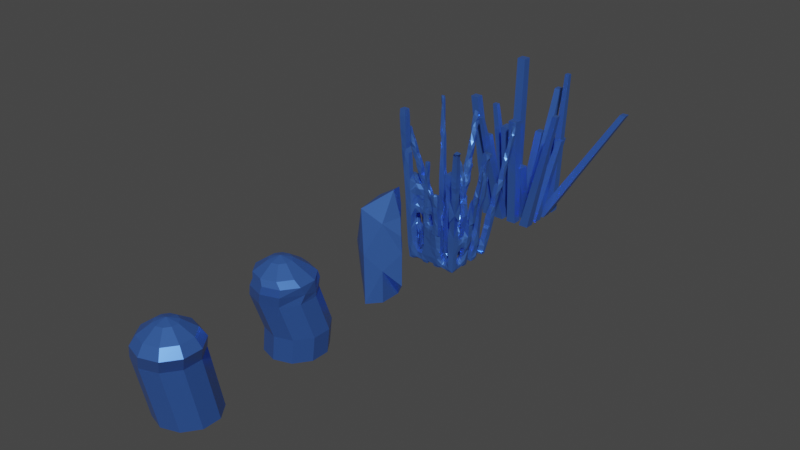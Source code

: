# Source: crystals.blend  (saved by Blender 3.0.42; exported with 4.5.12 LTS)
import bpy
from mathutils import Matrix  # noqa: F401  (used for matrix-valued properties, if any)

bpy.ops.wm.read_factory_settings(use_empty=True)
scene = bpy.context.scene
scene.name = 'Scene'

# ---- collections
col_collection = bpy.data.collections.new('Collection'); scene.collection.children.link(col_collection)

# ---- materials (node trees are filled in below, after node groups)
mat_material_002 = bpy.data.materials.new('Material.002')
mat_material_002.use_transparent_shadow = False

# ---- material node trees
mat_material_002.use_nodes = True; mat_material_002.node_tree.nodes.clear()
_N = mat_material_002.node_tree.nodes; _L = mat_material_002.node_tree.links
n0 = _N.new('ShaderNodeBsdfPrincipled'); n0.name = 'Principled BSDF'; n0.location = (10, 300)
n0.distribution = 'GGX'
n0.subsurface_method = 'RANDOM_WALK_SKIN'
n0.inputs[0].default_value = (0.08516, 0.231, 0.8, 1.0)
n0.inputs[1].default_value = 0.6883
n0.inputs[2].default_value = 0.2922
n0.inputs[3].default_value = 1.45
n0.inputs[27].default_value = (0.0, 0.0, 0.0, 1.0)
n0.inputs[28].default_value = 1.0
n1 = _N.new('ShaderNodeOutputMaterial'); n1.name = 'Material Output'; n1.location = (300, 300)
_L.new(n0.outputs[0], n1.inputs[0])
n1.is_active_output = True

# ---- world
world_world = bpy.data.worlds.new('World'); scene.world = world_world
world_world.use_nodes = True; world_world.node_tree.nodes.clear()
_N = world_world.node_tree.nodes; _L = world_world.node_tree.links
n0 = _N.new('ShaderNodeOutputWorld'); n0.name = 'World Output'; n0.location = (300, 300)
n1 = _N.new('ShaderNodeBackground'); n1.name = 'Background'; n1.location = (10, 300)
n1.inputs[0].default_value = (0.05088, 0.05088, 0.05088, 1.0)
_L.new(n1.outputs[0], n0.inputs[0])
n0.is_active_output = True
world_world.color = (0.05088, 0.05088, 0.05088)
world_world.use_sun_shadow = False
world_world.sun_shadow_jitter_overblur = 0.0

# ---- meshes
me_circle = bpy.data.meshes.new('Circle')
me_circle.from_pydata([(-0.001657, 0.4421, 0.0), (-0.3572, 0.3266, 0.0), (-0.5769, 0.02416, 0.0), (-0.5769, -0.3497, 0.0), (-0.3572, -0.6521, 0.0), (-0.001657, -0.7676, 0.0), (0.3539, -0.6521, 0.0), (0.5736, -0.3497, 0.0), (0.5736, 0.02416, 0.0), (0.3539, 0.3266, 0.0), (0.2415, 0.01463, 1.127), (-0.114, -0.1009, 1.127), (-0.3338, -0.4033, 1.127), (-0.3338, -0.7772, 1.127), (-0.114, -1.08, 1.127), (0.2415, -1.195, 1.127), (0.597, -1.08, 1.127), (0.8168, -0.7772, 1.127), (0.8168, -0.4033, 1.127), (0.597, -0.1009, 1.127), (-0.04397, -0.1973, 1.25), (0.2415, -0.1046, 1.25), (-0.2204, -0.4402, 1.25), (-0.2204, -0.7403, 1.25), (-0.04397, -0.9832, 1.25), (0.2415, -1.076, 1.25), (0.527, -0.9832, 1.25), (0.7034, -0.7403, 1.25), (0.7034, -0.4402, 1.25), (0.527, -0.1973, 1.25), (0.1145, -0.4155, 1.375), (0.2415, -0.3742, 1.375), (0.03601, -0.5235, 1.375), (0.03601, -0.657, 1.375), (0.1145, -0.7651, 1.375), (0.2415, -0.8063, 1.375), (0.3685, -0.7651, 1.375), (0.447, -0.657, 1.375), (0.447, -0.5235, 1.375), (0.3685, -0.4155, 1.375), (0.2415, -0.5903, 1.419), (-0.2843, 0.003616, 0.9086), (0.07129, 0.1191, 0.9086), (0.6466, -0.2988, 0.9086), (0.6466, -0.6727, 0.9086), (0.07129, -1.091, 0.9086), (-0.2843, -0.9751, 0.9086), (-0.504, -0.2988, 0.9086), (0.4268, 0.003616, 0.9086), (0.4268, -0.9751, 0.9086), (-0.504, -0.6727, 0.9086)], [], [(1, 0, 9, 8, 7, 6, 5, 4, 3, 2), (19, 10, 21, 29), (42, 41, 11, 10), (44, 43, 18, 17), (46, 45, 15, 14), (41, 47, 12, 11), (43, 48, 19, 18), (45, 49, 16, 15), (47, 50, 13, 12), (48, 42, 10, 19), (49, 44, 17, 16), (50, 46, 14, 13), (26, 27, 37, 36), (16, 17, 27, 26), (13, 14, 24, 23), (10, 11, 20, 21), (17, 18, 28, 27), (14, 15, 25, 24), (11, 12, 22, 20), (18, 19, 29, 28), (15, 16, 26, 25), (12, 13, 23, 22), (33, 34, 40), (23, 24, 34, 33), (21, 20, 30, 31), (27, 28, 38, 37), (24, 25, 35, 34), (20, 22, 32, 30), (28, 29, 39, 38), (25, 26, 36, 35), (22, 23, 33, 32), (29, 21, 31, 39), (31, 30, 40), (37, 38, 40), (34, 35, 40), (30, 32, 40), (38, 39, 40), (35, 36, 40), (32, 33, 40), (39, 31, 40), (36, 37, 40), (3, 4, 46, 50), (6, 7, 44, 49), (9, 0, 42, 48), (2, 3, 50, 47), (5, 6, 49, 45), (8, 9, 48, 43), (1, 2, 47, 41), (4, 5, 45, 46), (7, 8, 43, 44), (0, 1, 41, 42)])
_uv = me_circle.uv_layers.new(name='UVMap')
_uv.uv.foreach_set('vector', [0.0, 0.0, 0.0, 0.0, 0.0, 0.0, 0.0, 0.0, 0.0, 0.0, 0.0, 0.0, 0.0, 0.0, 0.0, 0.0, 0.0, 0.0, 0.0, 0.0, 0.0, 0.0, 0.0, 0.0, 0.0, 0.0, 0.0, 0.0, 0.0, 0.0, 0.0, 0.0, 0.0, 0.0, 0.0, 0.0, 0.0, 0.0, 0.0, 0.0, 0.0, 0.0, 0.0, 0.0, 0.0, 0.0, 0.0, 0.0, 0.0, 0.0, 0.0, 0.0, 0.0, 0.0, 0.0, 0.0, 0.0, 0.0, 0.0, 0.0, 0.0, 0.0, 0.0, 0.0, 0.0, 0.0, 0.0, 0.0, 0.0, 0.0, 0.0, 0.0, 0.0, 0.0, 0.0, 0.0, 0.0, 0.0, 0.0, 0.0, 0.0, 0.0, 0.0, 0.0, 0.0, 0.0, 0.0, 0.0, 0.0, 0.0, 0.0, 0.0, 0.0, 0.0, 0.0, 0.0, 0.0, 0.0, 0.0, 0.0, 0.0, 0.0, 0.0, 0.0, 0.0, 0.0, 0.0, 0.0, 0.0, 0.0, 0.0, 0.0, 0.0, 0.0, 0.0, 0.0, 0.0, 0.0, 0.0, 0.0, 0.0, 0.0, 0.0, 0.0, 0.0, 0.0, 0.0, 0.0, 0.0, 0.0, 0.0, 0.0, 0.0, 0.0, 0.0, 0.0, 0.0, 0.0, 0.0, 0.0, 0.0, 0.0, 0.0, 0.0, 0.0, 0.0, 0.0, 0.0, 0.0, 0.0, 0.0, 0.0, 0.0, 0.0, 0.0, 0.0, 0.0, 0.0, 0.0, 0.0, 0.0, 0.0, 0.0, 0.0, 0.0, 0.0, 0.0, 0.0, 0.0, 0.0, 0.0, 0.0, 0.0, 0.0, 0.0, 0.0, 0.0, 0.0, 0.0, 0.0, 0.0, 0.0, 0.0, 0.0, 0.0, 0.0, 0.0, 0.0, 0.0, 0.0, 0.0, 0.0, 0.0, 0.0, 0.0, 0.0, 0.0, 0.0, 0.0, 0.0, 0.0, 0.0, 0.0, 0.0, 0.0, 0.0, 0.0, 0.0, 0.0, 0.0, 0.0, 0.0, 0.0, 0.0, 0.0, 0.0, 0.0, 0.0, 0.0, 0.0, 0.0, 0.0, 0.0, 0.0, 0.0, 0.0, 0.0, 0.0, 0.0, 0.0, 0.0, 0.0, 0.0, 0.0, 0.0, 0.0, 0.0, 0.0, 0.0, 0.0, 0.0, 0.0, 0.0, 0.0, 0.0, 0.0, 0.0, 0.0, 0.0, 0.0, 0.0, 0.0, 0.0, 0.0, 0.0, 0.0, 0.0, 0.0, 0.0, 0.0, 0.0, 0.0, 0.0, 0.0, 0.0, 0.0, 0.0, 0.0, 0.0, 0.0, 0.0, 0.0, 0.0, 0.0, 0.0, 0.0, 0.0, 0.0, 0.0, 0.0, 0.0, 0.0, 0.0, 0.0, 0.0, 0.0, 0.0, 0.0, 0.0, 0.0, 0.0, 0.0, 0.0, 0.0, 0.0, 0.0, 0.0, 0.0, 0.0, 0.0, 0.0, 0.0, 0.0, 0.0, 0.0, 0.0, 0.0, 0.0, 0.0, 0.0, 0.0, 0.0, 0.0, 0.0, 0.0, 0.0, 0.0, 0.0, 0.0, 0.0, 0.0, 0.0, 0.0, 0.0, 0.0, 0.0, 0.0, 0.0, 0.0, 0.0, 0.0, 0.0, 0.0, 0.0, 0.0, 0.0, 0.0, 0.0, 0.0, 0.0, 0.0, 0.0, 0.0, 0.0, 0.0, 0.0, 0.0, 0.0, 0.0, 0.0, 0.0, 0.0, 0.0, 0.0, 0.0, 0.0, 0.0, 0.0, 0.0, 0.0, 0.0, 0.0, 0.0, 0.0, 0.0, 0.0, 0.0, 0.0, 0.0, 0.0, 0.0, 0.0, 0.0, 0.0, 0.0, 0.0, 0.0, 0.0, 0.0, 0.0, 0.0, 0.0, 0.0, 0.0, 0.0, 0.0, 0.0, 0.0, 0.0, 0.0, 0.0, 0.0, 0.0, 0.0, 0.0, 0.0, 0.0, 0.0, 0.0, 0.0])
me_circle.materials.append(mat_material_002)
me_circle.use_remesh_fix_poles = True
me_circle.use_remesh_preserve_attributes = False
me_circle.update()
me_circle_001 = bpy.data.meshes.new('Circle.001')
me_circle_001.from_pydata([(-0.001657, 0.4421, 0.0), (-0.3572, 0.3266, 0.0), (-0.5769, 0.02416, 0.0), (-0.5769, -0.3497, 0.0), (-0.3572, -0.6521, 0.0), (-0.001657, -0.7676, 0.0), (0.3539, -0.6521, 0.0), (0.5736, -0.3497, 0.0), (0.5736, 0.02416, 0.0), (0.3539, 0.3266, 0.0), (-0.1098, -0.2277, 1.25), (0.1756, -0.135, 1.25), (-0.2863, -0.4706, 1.25), (-0.2863, -0.7707, 1.25), (-0.1098, -1.014, 1.25), (0.1756, -1.106, 1.25), (0.4611, -1.014, 1.25), (0.6375, -0.7707, 1.25), (0.6375, -0.4706, 1.25), (0.4611, -0.2277, 1.25), (0.04864, -0.4459, 1.375), (0.1756, -0.4046, 1.375), (-0.02985, -0.5539, 1.375), (-0.02985, -0.6874, 1.375), (0.04864, -0.7955, 1.375), (0.1756, -0.8367, 1.375), (0.3026, -0.7955, 1.375), (0.3811, -0.6874, 1.375), (0.3811, -0.5539, 1.375), (0.3026, -0.4459, 1.375), (0.1756, -0.6207, 1.419), (-0.2484, -0.01495, 0.9086), (0.1071, 0.1006, 0.9086), (0.6824, -0.3174, 0.9086), (0.6824, -0.6912, 0.9086), (0.1071, -1.109, 0.9086), (-0.2484, -0.9937, 0.9086), (-0.4681, -0.3174, 0.9086), (0.4627, -0.01495, 0.9086), (0.4627, -0.9937, 0.9086), (-0.4681, -0.6912, 0.9086), (0.2415, -0.03312, 1.176), (0.1977, 0.04155, 1.07), (-0.1576, -0.07416, 1.071), (-0.08598, -0.1395, 1.176), (-0.3773, -0.3766, 1.071), (-0.2884, -0.4181, 1.176), (-0.3775, -0.7503, 1.071), (-0.2884, -0.7624, 1.176), (-0.1581, -1.053, 1.07), (-0.08598, -1.041, 1.176), (0.1977, -1.168, 1.07), (0.2415, -1.147, 1.176), (0.5535, -1.053, 1.071), (0.569, -1.041, 1.176), (0.7555, -0.6449, 1.048), (0.7714, -0.7624, 1.176), (0.703, -0.3335, 0.9808), (0.7714, -0.4181, 1.176), (0.553, -0.07385, 1.07), (0.569, -0.1395, 1.176), (0.1226, 0.3802, 0.3767), (0.6979, -0.4116, 0.3767), (-0.2329, -0.7141, 0.3767), (-0.2329, 0.2647, 0.3767), (0.6979, -0.03779, 0.3767), (0.1226, -0.8296, 0.3767), (-0.4527, -0.03779, 0.3767), (0.4782, 0.2647, 0.3767), (0.4782, -0.7141, 0.3767), (-0.4527, -0.4116, 0.3767)], [], [(1, 0, 9, 8, 7, 6, 5, 4, 3, 2), (32, 31, 43, 42), (44, 46, 12, 10), (58, 60, 19, 18), (52, 54, 16, 15), (46, 48, 13, 12), (58, 56, 55), (54, 56, 17, 16), (48, 50, 14, 13), (60, 41, 11, 19), (56, 58, 18, 17), (50, 52, 15, 14), (16, 17, 27, 26), (39, 34, 55, 53), (40, 36, 49, 47), (38, 32, 42, 59), (34, 33, 57, 55), (36, 35, 51, 49), (31, 37, 45, 43), (33, 38, 59, 57), (35, 39, 53, 51), (37, 40, 47, 45), (23, 24, 30), (13, 14, 24, 23), (11, 10, 20, 21), (17, 18, 28, 27), (14, 15, 25, 24), (10, 12, 22, 20), (18, 19, 29, 28), (15, 16, 26, 25), (12, 13, 23, 22), (19, 11, 21, 29), (21, 20, 30), (27, 28, 30), (24, 25, 30), (20, 22, 30), (28, 29, 30), (25, 26, 30), (22, 23, 30), (29, 21, 30), (26, 27, 30), (70, 63, 36, 40), (69, 62, 34, 39), (68, 61, 32, 38), (67, 70, 40, 37), (66, 69, 39, 35), (65, 68, 38, 33), (64, 67, 37, 31), (63, 66, 35, 36), (62, 65, 33, 34), (61, 64, 31, 32), (44, 41, 42, 43), (46, 44, 43, 45), (48, 46, 45, 47), (50, 48, 47, 49), (52, 50, 49, 51), (54, 52, 51, 53), (56, 54, 53, 55), (58, 55, 57), (60, 58, 57, 59), (41, 60, 59, 42), (41, 44, 10, 11), (0, 1, 64, 61), (7, 8, 65, 62), (4, 5, 66, 63), (1, 2, 67, 64), (8, 9, 68, 65), (5, 6, 69, 66), (2, 3, 70, 67), (9, 0, 61, 68), (6, 7, 62, 69), (3, 4, 63, 70)])
_uv = me_circle_001.uv_layers.new(name='UVMap')
_uv.uv.foreach_set('vector', [0.0, 0.0, 0.0, 0.0, 0.0, 0.0, 0.0, 0.0, 0.0, 0.0, 0.0, 0.0, 0.0, 0.0, 0.0, 0.0, 0.0, 0.0, 0.0, 0.0, 0.0, 0.0, 0.0, 0.0, 0.0, 0.0, 0.0, 0.0, 0.0, 0.0, 0.0, 0.0, 0.0, 0.0, 0.0, 0.0, 0.0, 0.0, 0.0, 0.0, 0.0, 0.0, 0.0, 0.0, 0.0, 0.0, 0.0, 0.0, 0.0, 0.0, 0.0, 0.0, 0.0, 0.0, 0.0, 0.0, 0.0, 0.0, 0.0, 0.0, 0.0, 0.0, 0.0, 0.0, 0.0, 0.0, 0.0, 0.0, 0.0, 0.0, 0.0, 0.0, 0.0, 0.0, 0.0, 0.0, 0.0, 0.0, 0.0, 0.0, 0.0, 0.0, 0.0, 0.0, 0.0, 0.0, 0.0, 0.0, 0.0, 0.0, 0.0, 0.0, 0.0, 0.0, 0.0, 0.0, 0.0, 0.0, 0.0, 0.0, 0.0, 0.0, 0.0, 0.0, 0.0, 0.0, 0.0, 0.0, 0.0, 0.0, 0.0, 0.0, 0.0, 0.0, 0.0, 0.0, 0.0, 0.0, 0.0, 0.0, 0.0, 0.0, 0.0, 0.0, 0.0, 0.0, 0.0, 0.0, 0.0, 0.0, 0.0, 0.0, 0.0, 0.0, 0.0, 0.0, 0.0, 0.0, 0.0, 0.0, 0.0, 0.0, 0.0, 0.0, 0.0, 0.0, 0.0, 0.0, 0.0, 0.0, 0.0, 0.0, 0.0, 0.0, 0.0, 0.0, 0.0, 0.0, 0.0, 0.0, 0.0, 0.0, 0.0, 0.0, 0.0, 0.0, 0.0, 0.0, 0.0, 0.0, 0.0, 0.0, 0.0, 0.0, 0.0, 0.0, 0.0, 0.0, 0.0, 0.0, 0.0, 0.0, 0.0, 0.0, 0.0, 0.0, 0.0, 0.0, 0.0, 0.0, 0.0, 0.0, 0.0, 0.0, 0.0, 0.0, 0.0, 0.0, 0.0, 0.0, 0.0, 0.0, 0.0, 0.0, 0.0, 0.0, 0.0, 0.0, 0.0, 0.0, 0.0, 0.0, 0.0, 0.0, 0.0, 0.0, 0.0, 0.0, 0.0, 0.0, 0.0, 0.0, 0.0, 0.0, 0.0, 0.0, 0.0, 0.0, 0.0, 0.0, 0.0, 0.0, 0.0, 0.0, 0.0, 0.0, 0.0, 0.0, 0.0, 0.0, 0.0, 0.0, 0.0, 0.0, 0.0, 0.0, 0.0, 0.0, 0.0, 0.0, 0.0, 0.0, 0.0, 0.0, 0.0, 0.0, 0.0, 0.0, 0.0, 0.0, 0.0, 0.0, 0.0, 0.0, 0.0, 0.0, 0.0, 0.0, 0.0, 0.0, 0.0, 0.0, 0.0, 0.0, 0.0, 0.0, 0.0, 0.0, 0.0, 0.0, 0.0, 0.0, 0.0, 0.0, 0.0, 0.0, 0.0, 0.0, 0.0, 0.0, 0.0, 0.0, 0.0, 0.0, 0.0, 0.0, 0.0, 0.0, 0.0, 0.0, 0.0, 0.0, 0.0, 0.0, 0.0, 0.0, 0.0, 0.0, 0.0, 0.0, 0.0, 0.0, 0.0, 0.0, 0.0, 0.0, 0.0, 0.0, 0.0, 0.0, 0.0, 0.0, 0.0, 0.0, 0.0, 0.0, 0.0, 0.0, 0.0, 0.0, 0.0, 0.0, 0.0, 0.0, 0.0, 0.0, 0.0, 0.0, 0.0, 0.0, 0.0, 0.0, 0.0, 0.0, 0.0, 0.0, 0.0, 0.0, 0.0, 0.0, 0.0, 0.0, 0.0, 0.0, 0.0, 0.0, 0.0, 0.0, 0.0, 0.0, 0.0, 0.0, 0.0, 0.0, 0.0, 0.0, 0.0, 0.0, 0.0, 0.0, 0.0, 0.0, 0.0, 0.0, 0.0, 0.0, 0.0, 0.0, 0.0, 0.0, 0.0, 0.0, 0.0, 0.0, 0.0, 0.0, 0.0, 0.0, 0.0, 0.0, 0.0, 0.0, 0.0, 0.0, 0.0, 0.0, 0.0, 0.0, 0.0, 0.0, 0.0, 0.0, 0.0, 0.0, 0.0, 0.0, 0.0, 0.0, 0.0, 0.0, 0.0, 0.0, 0.0, 0.0, 0.0, 0.0, 0.0, 0.0, 0.0, 0.0, 0.0, 0.0, 0.0, 0.0, 0.0, 0.0, 0.0, 0.0, 0.0, 0.0, 0.0, 0.0, 0.0, 0.0, 0.0, 0.0, 0.0, 0.0, 0.0, 0.0, 0.0, 0.0, 0.0, 0.0, 0.0, 0.0, 0.0, 0.0, 0.0, 0.0, 0.0, 0.0, 0.0, 0.0, 0.0, 0.0, 0.0, 0.0, 0.0, 0.0, 0.0, 0.0, 0.0, 0.0, 0.0, 0.0, 0.0, 0.0, 0.0, 0.0, 0.0, 0.0, 0.0, 0.0, 0.0, 0.0, 0.0, 0.0, 0.0, 0.0, 0.0, 0.0, 0.0, 0.0, 0.0, 0.0, 0.0, 0.0, 0.0, 0.0, 0.0, 0.0, 0.0, 0.0, 0.0, 0.0, 0.0, 0.0, 0.0, 0.0, 0.0, 0.0, 0.0, 0.0, 0.0, 0.0, 0.0, 0.0, 0.0, 0.0, 0.0, 0.0, 0.0, 0.0, 0.0, 0.0, 0.0, 0.0, 0.0, 0.0, 0.0, 0.0, 0.0, 0.0, 0.0, 0.0, 0.0, 0.0, 0.0, 0.0, 0.0, 0.0, 0.0, 0.0, 0.0, 0.0, 0.0, 0.0, 0.0, 0.0, 0.0, 0.0, 0.0, 0.0, 0.0, 0.0, 0.0, 0.0, 0.0, 0.0, 0.0, 0.0, 0.0, 0.0, 0.0, 0.0, 0.0, 0.0, 0.0, 0.0, 0.0, 0.0, 0.0, 0.0])
me_circle_001.materials.append(mat_material_002)
me_circle_001.use_remesh_fix_poles = True
me_circle_001.use_remesh_preserve_attributes = False
me_circle_001.update()
me_circle_002 = bpy.data.meshes.new('Circle.002')
me_circle_002.from_pydata([(0.0, 1.0, 0.0), (-0.9511, 0.309, 0.0), (-0.5878, -0.809, 0.0), (0.5878, -0.809, 0.0), (0.9511, 0.309, 0.0), (-0.682, -0.8196, 2.279), (0.4936, -0.8196, 2.279), (-0.5878, -0.809, 0.9294), (0.5878, -0.809, 0.9294), (0.3124, 0.773, 0.9294), (0.0, 1.0, 0.5433), (-0.6066, 0.1971, 2.627), (-1.807e-07, 0.6378, 2.627), (-0.3749, -0.516, 2.627), (0.3749, -0.516, 2.627), (0.6066, 0.1971, 2.627), (0.01701, 0.9199, 2.426), (-0.1481, 0.9461, 2.228), (-0.9903, 0.3367, 2.228), (-1.035, 0.1423, 2.395), (-0.9042, 0.3463, 0.9949), (-0.98, 0.1914, 0.7078), (-0.3393, 0.7505, 0.995), (-0.2948, 0.7833, 0.705), (-0.06495, 0.9612, 1.34), (0.15, 0.9475, 1.161), (0.8123, 0.1614, 2.279), (0.7401, 0.3849, 2.299), (0.7751, 0.2654, 2.392), (0.8344, 0.3938, 0.9294), (0.9065, 0.172, 0.9294), (0.9511, 0.309, 0.7854)], [], [(1, 0, 4, 3, 2), (19, 5, 13, 11), (1, 2, 7, 21), (9, 23, 25), (7, 8, 6, 5), (29, 9, 25, 16, 27), (4, 0, 10, 9, 29, 31), (2, 3, 8, 7), (24, 22, 20, 18, 17), (0, 1, 21, 23, 10), (9, 10, 23), (8, 30, 26, 6), (11, 13, 14, 15, 12), (5, 6, 14, 13), (3, 4, 31, 30, 8), (28, 27, 16, 12, 15), (21, 7, 5, 19), (19, 16, 17, 18), (18, 20, 21, 19), (22, 24, 25, 23), (16, 25, 24, 17), (23, 21, 20, 22), (16, 19, 11, 12), (26, 27, 28), (29, 30, 31), (26, 30, 29, 27), (6, 26, 28, 15, 14)])
_uv = me_circle_002.uv_layers.new(name='UVMap')
_uv.uv.foreach_set('vector', [0.0, 0.0, 0.0, 0.0, 0.0, 0.0, 0.0, 0.0, 0.0, 0.0, 0.0, 0.0, 0.0, 0.0, 0.0, 0.0, 0.0, 0.0, 0.0, 0.0, 0.0, 0.0, 0.0, 0.0, 0.0, 0.0, 0.0, 0.0, 0.0, 0.0, 0.0, 0.0, 0.0, 0.0, 0.0, 0.0, 0.0, 0.0, 0.0, 0.0, 0.0, 0.0, 0.0, 0.0, 0.0, 0.0, 0.0, 0.0, 0.0, 0.0, 0.0, 0.0, 0.0, 0.0, 0.0, 0.0, 0.0, 0.0, 0.0, 0.0, 0.0, 0.0, 0.0, 0.0, 0.0, 0.0, 0.0, 0.0, 0.0, 0.0, 0.0, 0.0, 0.0, 0.0, 0.0, 0.0, 0.0, 0.0, 0.0, 0.0, 0.0, 0.0, 0.0, 0.0, 0.0, 0.0, 0.0, 0.0, 0.0, 0.0, 0.0, 0.0, 0.0, 0.0, 0.0, 0.0, 0.0, 0.0, 0.0, 0.0, 0.0, 0.0, 0.0, 0.0, 0.0, 0.0, 0.0, 0.0, 0.0, 0.0, 0.0, 0.0, 0.0, 0.0, 0.0, 0.0, 0.0, 0.0, 0.0, 0.0, 0.0, 0.0, 0.0, 0.0, 0.0, 0.0, 0.0, 0.0, 0.0, 0.0, 0.0, 0.0, 0.0, 0.0, 0.0, 0.0, 0.0, 0.0, 0.0, 0.0, 0.0, 0.0, 0.0, 0.0, 0.0, 0.0, 0.0, 0.0, 0.0, 0.0, 0.0, 0.0, 0.0, 0.0, 0.0, 0.0, 0.0, 0.0, 0.0, 0.0, 0.0, 0.0, 0.0, 0.0, 0.0, 0.0, 0.0, 0.0, 0.0, 0.0, 0.0, 0.0, 0.0, 0.0, 0.0, 0.0, 0.0, 0.0, 0.0, 0.0, 0.0, 0.0, 0.0, 0.0, 0.0, 0.0, 0.0, 0.0, 0.0, 0.0, 0.0, 0.0, 0.0, 0.0, 0.0, 0.0, 0.0, 0.0, 0.0, 0.0, 0.0, 0.0, 0.0, 0.0, 0.0, 0.0, 0.0, 0.0, 0.0, 0.0, 0.0, 0.0, 0.0, 0.0, 0.0, 0.0, 0.0, 0.0, 0.0, 0.0, 0.0, 0.0, 0.0, 0.0, 0.0, 0.0, 0.0, 0.0])
me_circle_002.materials.append(mat_material_002)
me_circle_002.use_remesh_fix_poles = True
me_circle_002.use_remesh_preserve_attributes = False
me_circle_002.update()
me_plane = bpy.data.meshes.new('Plane')
me_plane.from_pydata([(0.3835, 0.3835, 0.0), (0.5912, 0.3835, 0.0), (0.5912, 0.5912, 0.0), (0.3835, 0.5912, 0.0), (-0.2663, 0.3835, 0.0), (-0.05857, 0.3835, 0.0), (-0.05857, 0.5912, 0.0), (-0.2663, 0.5912, 0.0), (-0.2663, -0.2663, 0.0), (-0.05857, -0.2663, 0.0), (-0.05857, -0.05857, 0.0), (-0.2663, -0.05857, 0.0), (0.3835, -0.2663, 0.0), (0.5912, -0.2663, 0.0), (0.5912, -0.05857, 0.0), (0.3835, -0.05857, 0.0), (0.05857, -0.2663, 0.0), (0.2663, -0.2663, 0.0), (0.2663, -0.05857, 0.0), (0.05857, -0.05857, 0.0), (0.05857, -0.5912, 0.0), (0.2663, -0.5912, 0.0), (0.2663, -0.3835, 0.0), (0.05857, -0.3835, 0.0), (0.3835, -0.5912, 0.0), (0.5912, -0.5912, 0.0), (0.5912, -0.3835, 0.0), (0.3835, -0.3835, 0.0), (-0.5912, -0.2663, 0.0), (-0.3835, -0.2663, 0.0), (-0.3835, -0.05857, 0.0), (-0.5912, -0.05857, 0.0), (-0.5912, -0.5912, 0.0), (-0.3835, -0.5912, 0.0), (-0.3835, -0.3835, 0.0), (-0.5912, -0.3835, 0.0), (-0.2663, -0.5912, 0.0), (-0.05857, -0.5912, 0.0), (-0.05857, -0.3835, 0.0), (-0.2663, -0.3835, 0.0), (-0.5912, 0.3835, 0.0), (-0.3835, 0.3835, 0.0), (-0.3835, 0.5912, 0.0), (-0.5912, 0.5912, 0.0), (-0.5912, 0.05857, 0.0), (-0.3835, 0.05857, 0.0), (-0.3835, 0.2663, 0.0), (-0.5912, 0.2663, 0.0), (-0.2663, 0.05857, 0.0), (-0.05857, 0.05857, 0.0), (-0.05857, 0.2663, 0.0), (-0.2663, 0.2663, 0.0), (0.05857, 0.3835, 0.0), (0.2663, 0.3835, 0.0), (0.2663, 0.5912, 0.0), (0.05857, 0.5912, 0.0), (0.05857, 0.05857, 0.0), (0.2663, 0.05857, 0.0), (0.2663, 0.2663, 0.0), (0.05857, 0.2663, 0.0), (0.3835, 0.05857, 0.0), (0.5912, 0.05857, 0.0), (0.5912, 0.2663, 0.0), (0.3835, 0.2663, 0.0), (0.349, 1.196, 1.481), (0.151, 1.196, 1.481), (0.349, 0.9976, 1.481), (0.151, 0.9976, 1.481), (0.3584, -0.5853, 1.336), (0.1416, -0.5853, 1.336), (0.1416, -0.3685, 1.336), (0.3584, -0.3685, 1.336), (0.8098, 0.2323, 1.817), (0.8098, 0.3518, 1.817), (0.6902, 0.2323, 1.817), (0.6902, 0.3518, 1.817), (-0.3911, 0.2708, 1.701), (-0.5417, 0.2708, 1.701), (-0.5417, 0.4214, 1.701), (-0.3911, 0.4214, 1.701), (-0.8156, -0.1844, 1.74), (-0.8156, -0.3156, 1.74), (-0.6844, -0.3156, 1.74), (-0.6844, -0.1844, 1.74), (-0.08875, 1.028, 1.594), (-0.2536, 1.028, 1.594), (-0.08875, 0.8634, 1.594), (-0.2536, 0.8634, 1.594), (-0.3995, -1.143, 2.491), (-0.3123, -1.143, 2.491), (-0.3995, -1.056, 2.491), (-0.3123, -1.056, 2.491), (2.043, 0.6708, 2.575), (2.043, 0.8079, 2.575), (1.906, 0.6708, 2.575), (1.906, 0.8079, 2.575), (1.182, -0.7988, 2.81), (1.29, -0.7988, 2.81), (1.29, -0.6912, 2.81), (1.182, -0.6912, 2.81), (0.1746, 1.097, 2.615), (0.03447, 1.097, 2.615), (0.03447, 1.237, 2.615), (0.1746, 1.237, 2.615), (-0.4692, 0.7964, 3.286), (-0.6579, 0.7964, 3.286), (-0.6579, 0.6077, 3.286), (-0.4692, 0.6077, 3.286), (-0.7863, 0.02311, 2.397), (-0.7863, -0.08154, 2.397), (-0.6817, -0.08154, 2.397), (-0.6817, 0.02311, 2.397), (0.1578, -0.8422, 2.467), (0.3422, -0.8422, 2.467), (0.1578, -0.6578, 2.467), (0.3422, -0.6578, 2.467), (0.6599, 0.6032, 3.191), (0.6599, 0.6972, 3.191), (0.5659, 0.6972, 3.191), (0.5659, 0.6032, 3.191), (-0.8331, -0.6669, 2.787), (-0.8331, -0.8331, 2.787), (-0.6669, -0.8331, 2.787), (-0.6669, -0.6669, 2.787), (-0.1361, -0.3639, 2.059), (-0.3639, -0.3639, 2.059), (-0.3639, -0.1361, 2.059), (-0.1361, -0.1361, 2.059)], [], [(1, 2, 117, 116), (5, 6, 84, 86), (10, 11, 126, 127), (13, 14, 73, 72), (16, 17, 68, 69), (21, 22, 115, 113), (27, 24, 96, 99), (29, 30, 83, 82), (32, 33, 122, 121), (38, 39, 90, 91), (41, 42, 104, 107), (47, 44, 109, 108), (49, 50, 79, 76), (55, 52, 67, 65), (57, 58, 103, 100), (60, 61, 92, 94), (67, 66, 64, 65), (54, 55, 65, 64), (53, 54, 64, 66), (52, 53, 66, 67), (69, 68, 71, 70), (18, 19, 70, 71), (19, 16, 69, 70), (17, 18, 71, 68), (74, 72, 73, 75), (14, 15, 75, 73), (12, 13, 72, 74), (15, 12, 74, 75), (77, 76, 79, 78), (48, 49, 76, 77), (50, 51, 78, 79), (51, 48, 77, 78), (81, 82, 83, 80), (31, 28, 81, 80), (30, 31, 80, 83), (28, 29, 82, 81), (87, 86, 84, 85), (6, 7, 85, 84), (4, 5, 86, 87), (7, 4, 87, 85), (88, 89, 91, 90), (39, 36, 88, 90), (36, 37, 89, 88), (37, 38, 91, 89), (94, 92, 93, 95), (63, 60, 94, 95), (61, 62, 93, 92), (62, 63, 95, 93), (96, 97, 98, 99), (25, 26, 98, 97), (24, 25, 97, 96), (26, 27, 99, 98), (101, 100, 103, 102), (56, 57, 100, 101), (58, 59, 102, 103), (59, 56, 101, 102), (106, 107, 104, 105), (43, 40, 106, 105), (42, 43, 105, 104), (40, 41, 107, 106), (109, 110, 111, 108), (46, 47, 108, 111), (44, 45, 110, 109), (45, 46, 111, 110), (112, 113, 115, 114), (20, 21, 113, 112), (22, 23, 114, 115), (23, 20, 112, 114), (119, 116, 117, 118), (0, 1, 116, 119), (2, 3, 118, 117), (3, 0, 119, 118), (121, 122, 123, 120), (34, 35, 120, 123), (35, 32, 121, 120), (33, 34, 123, 122), (125, 124, 127, 126), (11, 8, 125, 126), (9, 10, 127, 124), (8, 9, 124, 125), (35, 34, 33, 32), (24, 27, 26, 25), (2, 1, 0, 3), (43, 42, 41, 40), (47, 46, 45, 44), (36, 39, 38, 37), (14, 13, 12, 15), (55, 54, 53, 52), (31, 30, 29, 28), (20, 23, 22, 21), (62, 61, 60, 63), (7, 6, 5, 4), (8, 11, 10, 9), (16, 19, 18, 17), (48, 51, 50, 49), (56, 59, 58, 57)])
_uv = me_plane.uv_layers.new(name='UVMap')
_uv.uv.foreach_set('vector', [0.9549, 0.7951, 0.9549, 0.9549, 0.9549, 0.9549, 0.9549, 0.7951, 0.4549, 0.7951, 0.4549, 0.9549, 0.4549, 0.9549, 0.4549, 0.7951, 0.4549, 0.4549, 0.2951, 0.4549, 0.2951, 0.4549, 0.4549, 0.4549, 0.9549, 0.2951, 0.9549, 0.4549, 0.9549, 0.4549, 0.9549, 0.2951, 0.5451, 0.2951, 0.7049, 0.2951, 0.7049, 0.2951, 0.5451, 0.2951, 0.7049, 0.04507, 0.7049, 0.2049, 0.7049, 0.2049, 0.7049, 0.04507, 0.7951, 0.2049, 0.7951, 0.04507, 0.7951, 0.04507, 0.7951, 0.2049, 0.2049, 0.2951, 0.2049, 0.4549, 0.2049, 0.4549, 0.2049, 0.2951, 0.04507, 0.04507, 0.2049, 0.04507, 0.2049, 0.04507, 0.04507, 0.04507, 0.4549, 0.2049, 0.2951, 0.2049, 0.2951, 0.2049, 0.4549, 0.2049, 0.2049, 0.7951, 0.2049, 0.9549, 0.2049, 0.9549, 0.2049, 0.7951, 0.04507, 0.7049, 0.04507, 0.5451, 0.04507, 0.5451, 0.04507, 0.7049, 0.4549, 0.5451, 0.4549, 0.7049, 0.4549, 0.7049, 0.4549, 0.5451, 0.5451, 0.9549, 0.5451, 0.7951, 0.5451, 0.7951, 0.5451, 0.9549, 0.7049, 0.5451, 0.7049, 0.7049, 0.7049, 0.7049, 0.7049, 0.5451, 0.7951, 0.5451, 0.9549, 0.5451, 0.9549, 0.5451, 0.7951, 0.5451, 0.5451, 0.7951, 0.7049, 0.7951, 0.7049, 0.9549, 0.5451, 0.9549, 0.7049, 0.9549, 0.5451, 0.9549, 0.5451, 0.9549, 0.7049, 0.9549, 0.7049, 0.7951, 0.7049, 0.9549, 0.7049, 0.9549, 0.7049, 0.7951, 0.5451, 0.7951, 0.7049, 0.7951, 0.7049, 0.7951, 0.5451, 0.7951, 0.5451, 0.2951, 0.7049, 0.2951, 0.7049, 0.4549, 0.5451, 0.4549, 0.7049, 0.4549, 0.5451, 0.4549, 0.5451, 0.4549, 0.7049, 0.4549, 0.5451, 0.4549, 0.5451, 0.2951, 0.5451, 0.2951, 0.5451, 0.4549, 0.7049, 0.2951, 0.7049, 0.4549, 0.7049, 0.4549, 0.7049, 0.2951, 0.7951, 0.2951, 0.9549, 0.2951, 0.9549, 0.4549, 0.7951, 0.4549, 0.9549, 0.4549, 0.7951, 0.4549, 0.7951, 0.4549, 0.9549, 0.4549, 0.7951, 0.2951, 0.9549, 0.2951, 0.9549, 0.2951, 0.7951, 0.2951, 0.7951, 0.4549, 0.7951, 0.2951, 0.7951, 0.2951, 0.7951, 0.4549, 0.2951, 0.5451, 0.4549, 0.5451, 0.4549, 0.7049, 0.2951, 0.7049, 0.2951, 0.5451, 0.4549, 0.5451, 0.4549, 0.5451, 0.2951, 0.5451, 0.4549, 0.7049, 0.2951, 0.7049, 0.2951, 0.7049, 0.4549, 0.7049, 0.2951, 0.7049, 0.2951, 0.5451, 0.2951, 0.5451, 0.2951, 0.7049, 0.04507, 0.2951, 0.2049, 0.2951, 0.2049, 0.4549, 0.04507, 0.4549, 0.04507, 0.4549, 0.04507, 0.2951, 0.04507, 0.2951, 0.04507, 0.4549, 0.2049, 0.4549, 0.04507, 0.4549, 0.04507, 0.4549, 0.2049, 0.4549, 0.04507, 0.2951, 0.2049, 0.2951, 0.2049, 0.2951, 0.04507, 0.2951, 0.2951, 0.7951, 0.4549, 0.7951, 0.4549, 0.9549, 0.2951, 0.9549, 0.4549, 0.9549, 0.2951, 0.9549, 0.2951, 0.9549, 0.4549, 0.9549, 0.2951, 0.7951, 0.4549, 0.7951, 0.4549, 0.7951, 0.2951, 0.7951, 0.2951, 0.9549, 0.2951, 0.7951, 0.2951, 0.7951, 0.2951, 0.9549, 0.2951, 0.04507, 0.4549, 0.04507, 0.4549, 0.2049, 0.2951, 0.2049, 0.2951, 0.2049, 0.2951, 0.04507, 0.2951, 0.04507, 0.2951, 0.2049, 0.2951, 0.04507, 0.4549, 0.04507, 0.4549, 0.04507, 0.2951, 0.04507, 0.4549, 0.04507, 0.4549, 0.2049, 0.4549, 0.2049, 0.4549, 0.04507, 0.7951, 0.5451, 0.9549, 0.5451, 0.9549, 0.7049, 0.7951, 0.7049, 0.7951, 0.7049, 0.7951, 0.5451, 0.7951, 0.5451, 0.7951, 0.7049, 0.9549, 0.5451, 0.9549, 0.7049, 0.9549, 0.7049, 0.9549, 0.5451, 0.9549, 0.7049, 0.7951, 0.7049, 0.7951, 0.7049, 0.9549, 0.7049, 0.7951, 0.04507, 0.9549, 0.04507, 0.9549, 0.2049, 0.7951, 0.2049, 0.9549, 0.04507, 0.9549, 0.2049, 0.9549, 0.2049, 0.9549, 0.04507, 0.7951, 0.04507, 0.9549, 0.04507, 0.9549, 0.04507, 0.7951, 0.04507, 0.9549, 0.2049, 0.7951, 0.2049, 0.7951, 0.2049, 0.9549, 0.2049, 0.5451, 0.5451, 0.7049, 0.5451, 0.7049, 0.7049, 0.5451, 0.7049, 0.5451, 0.5451, 0.7049, 0.5451, 0.7049, 0.5451, 0.5451, 0.5451, 0.7049, 0.7049, 0.5451, 0.7049, 0.5451, 0.7049, 0.7049, 0.7049, 0.5451, 0.7049, 0.5451, 0.5451, 0.5451, 0.5451, 0.5451, 0.7049, 0.04507, 0.7951, 0.2049, 0.7951, 0.2049, 0.9549, 0.04507, 0.9549, 0.04507, 0.9549, 0.04507, 0.7951, 0.04507, 0.7951, 0.04507, 0.9549, 0.2049, 0.9549, 0.04507, 0.9549, 0.04507, 0.9549, 0.2049, 0.9549, 0.04507, 0.7951, 0.2049, 0.7951, 0.2049, 0.7951, 0.04507, 0.7951, 0.04507, 0.5451, 0.2049, 0.5451, 0.2049, 0.7049, 0.04507, 0.7049, 0.2049, 0.7049, 0.04507, 0.7049, 0.04507, 0.7049, 0.2049, 0.7049, 0.04507, 0.5451, 0.2049, 0.5451, 0.2049, 0.5451, 0.04507, 0.5451, 0.2049, 0.5451, 0.2049, 0.7049, 0.2049, 0.7049, 0.2049, 0.5451, 0.5451, 0.04507, 0.7049, 0.04507, 0.7049, 0.2049, 0.5451, 0.2049, 0.5451, 0.04507, 0.7049, 0.04507, 0.7049, 0.04507, 0.5451, 0.04507, 0.7049, 0.2049, 0.5451, 0.2049, 0.5451, 0.2049, 0.7049, 0.2049, 0.5451, 0.2049, 0.5451, 0.04507, 0.5451, 0.04507, 0.5451, 0.2049, 0.7951, 0.7951, 0.9549, 0.7951, 0.9549, 0.9549, 0.7951, 0.9549, 0.7951, 0.7951, 0.9549, 0.7951, 0.9549, 0.7951, 0.7951, 0.7951, 0.9549, 0.9549, 0.7951, 0.9549, 0.7951, 0.9549, 0.9549, 0.9549, 0.7951, 0.9549, 0.7951, 0.7951, 0.7951, 0.7951, 0.7951, 0.9549, 0.04507, 0.04507, 0.2049, 0.04507, 0.2049, 0.2049, 0.04507, 0.2049, 0.2049, 0.2049, 0.04507, 0.2049, 0.04507, 0.2049, 0.2049, 0.2049, 0.04507, 0.2049, 0.04507, 0.04507, 0.04507, 0.04507, 0.04507, 0.2049, 0.2049, 0.04507, 0.2049, 0.2049, 0.2049, 0.2049, 0.2049, 0.04507, 0.2951, 0.2951, 0.4549, 0.2951, 0.4549, 0.4549, 0.2951, 0.4549, 0.2951, 0.4549, 0.2951, 0.2951, 0.2951, 0.2951, 0.2951, 0.4549, 0.4549, 0.2951, 0.4549, 0.4549, 0.4549, 0.4549, 0.4549, 0.2951, 0.2951, 0.2951, 0.4549, 0.2951, 0.4549, 0.2951, 0.2951, 0.2951, 0.04507, 0.2049, 0.2049, 0.2049, 0.2049, 0.04507, 0.04507, 0.04507, 0.7951, 0.04507, 0.7951, 0.2049, 0.9549, 0.2049, 0.9549, 0.04507, 0.9549, 0.9549, 0.9549, 0.7951, 0.7951, 0.7951, 0.7951, 0.9549, 0.04507, 0.9549, 0.2049, 0.9549, 0.2049, 0.7951, 0.04507, 0.7951, 0.04507, 0.7049, 0.2049, 0.7049, 0.2049, 0.5451, 0.04507, 0.5451, 0.2951, 0.04507, 0.2951, 0.2049, 0.4549, 0.2049, 0.4549, 0.04507, 0.9549, 0.4549, 0.9549, 0.2951, 0.7951, 0.2951, 0.7951, 0.4549, 0.5451, 0.9549, 0.7049, 0.9549, 0.7049, 0.7951, 0.5451, 0.7951, 0.04507, 0.4549, 0.2049, 0.4549, 0.2049, 0.2951, 0.04507, 0.2951, 0.5451, 0.04507, 0.5451, 0.2049, 0.7049, 0.2049, 0.7049, 0.04507, 0.9549, 0.7049, 0.9549, 0.5451, 0.7951, 0.5451, 0.7951, 0.7049, 0.2951, 0.9549, 0.4549, 0.9549, 0.4549, 0.7951, 0.2951, 0.7951, 0.2951, 0.2951, 0.2951, 0.4549, 0.4549, 0.4549, 0.4549, 0.2951, 0.5451, 0.2951, 0.5451, 0.4549, 0.7049, 0.4549, 0.7049, 0.2951, 0.2951, 0.5451, 0.2951, 0.7049, 0.4549, 0.7049, 0.4549, 0.5451, 0.5451, 0.5451, 0.5451, 0.7049, 0.7049, 0.7049, 0.7049, 0.5451])
me_plane.materials.append(mat_material_002)
me_plane.use_remesh_fix_poles = True
me_plane.use_remesh_preserve_attributes = False
me_plane.update()
me_plane_001 = bpy.data.meshes.new('Plane.001')
me_plane_001.from_pydata([(0.3835, 0.3835, 0.0), (0.5912, 0.3835, 0.0), (0.5912, 0.5912, 0.0), (0.3835, 0.5912, 0.0), (-0.2663, 0.3835, 0.0), (-0.05857, 0.3835, 0.0), (-0.05857, 0.5912, 0.0), (-0.2663, 0.5912, 0.0), (-0.2663, -0.2663, 0.0), (-0.05857, -0.2663, 0.0), (-0.05857, -0.05857, 0.0), (-0.2663, -0.05857, 0.0), (0.3835, -0.2663, 0.0), (0.5912, -0.2663, 0.0), (0.5912, -0.05857, 0.0), (0.3835, -0.05857, 0.0), (0.05857, -0.2663, 0.0), (0.2663, -0.2663, 0.0), (0.2663, -0.05857, 0.0), (0.05857, -0.05857, 0.0), (0.05857, -0.5912, 0.0), (0.2663, -0.5912, 0.0), (0.2663, -0.3835, 0.0), (0.05857, -0.3835, 0.0), (0.3835, -0.5912, 0.0), (0.5912, -0.5912, 0.0), (0.5912, -0.3835, 0.0), (0.3835, -0.3835, 0.0), (-0.5912, -0.2663, 0.0), (-0.3835, -0.2663, 0.0), (-0.3835, -0.05857, 0.0), (-0.5912, -0.05857, 0.0), (-0.5912, -0.5912, 0.0), (-0.3835, -0.5912, 0.0), (-0.3835, -0.3835, 0.0), (-0.5912, -0.3835, 0.0), (-0.2663, -0.5912, 0.0), (-0.05857, -0.5912, 0.0), (-0.05857, -0.3835, 0.0), (-0.2663, -0.3835, 0.0), (-0.5912, 0.3835, 0.0), (-0.3835, 0.3835, 0.0), (-0.3835, 0.5912, 0.0), (-0.5912, 0.5912, 0.0), (-0.5912, 0.05857, 0.0), (-0.3835, 0.05857, 0.0), (-0.3835, 0.2663, 0.0), (-0.5912, 0.2663, 0.0), (-0.2663, 0.05857, 0.0), (-0.05857, 0.05857, 0.0), (-0.05857, 0.2663, 0.0), (-0.2663, 0.2663, 0.0), (0.05857, 0.3835, 0.0), (0.2663, 0.3835, 0.0), (0.2663, 0.5912, 0.0), (0.05857, 0.5912, 0.0), (0.05857, 0.05857, 0.0), (0.2663, 0.05857, 0.0), (0.2663, 0.2663, 0.0), (0.05857, 0.2663, 0.0), (0.3835, 0.05857, 0.0), (0.5912, 0.05857, 0.0), (0.5912, 0.2663, 0.0), (0.3835, 0.2663, 0.0), (0.349, 1.196, 1.481), (0.151, 1.196, 1.481), (0.349, 0.9976, 1.481), (0.151, 0.9976, 1.481), (0.3584, -0.5853, 1.336), (0.1416, -0.5853, 1.336), (0.1416, -0.3685, 1.336), (0.3584, -0.3685, 1.336), (0.8098, 0.2323, 1.817), (0.8098, 0.3518, 1.817), (0.6902, 0.2323, 1.817), (0.6902, 0.3518, 1.817), (-0.3911, 0.2708, 1.701), (-0.5417, 0.2708, 1.701), (-0.5417, 0.4214, 1.701), (-0.3911, 0.4214, 1.701), (-0.8156, -0.1844, 1.74), (-0.8156, -0.3156, 1.74), (-0.6844, -0.3156, 1.74), (-0.6844, -0.1844, 1.74), (-0.08875, 1.028, 1.594), (-0.2536, 1.028, 1.594), (-0.08875, 0.8634, 1.594), (-0.2536, 0.8634, 1.594), (-0.3995, -1.143, 2.491), (-0.3123, -1.143, 2.491), (-0.3995, -1.056, 2.491), (-0.3123, -1.056, 2.491), (2.043, 0.6708, 2.575), (2.043, 0.8079, 2.575), (1.906, 0.6708, 2.575), (1.906, 0.8079, 2.575), (1.182, -0.7988, 2.81), (1.29, -0.7988, 2.81), (1.29, -0.6912, 2.81), (1.182, -0.6912, 2.81), (0.1746, 1.097, 2.615), (0.03447, 1.097, 2.615), (0.03447, 1.237, 2.615), (0.1746, 1.237, 2.615), (-0.4692, 0.7964, 3.286), (-0.6579, 0.7964, 3.286), (-0.6579, 0.6077, 3.286), (-0.4692, 0.6077, 3.286), (-0.7863, 0.02311, 2.397), (-0.7863, -0.08154, 2.397), (-0.6817, -0.08154, 2.397), (-0.6817, 0.02311, 2.397), (0.1578, -0.8422, 2.467), (0.3422, -0.8422, 2.467), (0.1578, -0.6578, 2.467), (0.3422, -0.6578, 2.467), (0.6599, 0.6032, 3.191), (0.6599, 0.6972, 3.191), (0.5659, 0.6972, 3.191), (0.5659, 0.6032, 3.191), (-0.8331, -0.6669, 2.787), (-0.8331, -0.8331, 2.787), (-0.6669, -0.8331, 2.787), (-0.6669, -0.6669, 2.787), (-0.1361, -0.3639, 2.059), (-0.3639, -0.3639, 2.059), (-0.3639, -0.1361, 2.059), (-0.1361, -0.1361, 2.059)], [], [(1, 2, 117, 116), (5, 6, 84, 86), (10, 11, 126, 127), (13, 14, 73, 72), (16, 17, 68, 69), (21, 22, 115, 113), (27, 24, 96, 99), (29, 30, 83, 82), (32, 33, 122, 121), (38, 39, 90, 91), (41, 42, 104, 107), (47, 44, 109, 108), (49, 50, 79, 76), (55, 52, 67, 65), (57, 58, 103, 100), (60, 61, 92, 94), (67, 66, 64, 65), (54, 55, 65, 64), (53, 54, 64, 66), (52, 53, 66, 67), (69, 68, 71, 70), (18, 19, 70, 71), (19, 16, 69, 70), (17, 18, 71, 68), (74, 72, 73, 75), (14, 15, 75, 73), (12, 13, 72, 74), (15, 12, 74, 75), (77, 76, 79, 78), (48, 49, 76, 77), (50, 51, 78, 79), (51, 48, 77, 78), (81, 82, 83, 80), (31, 28, 81, 80), (30, 31, 80, 83), (28, 29, 82, 81), (87, 86, 84, 85), (6, 7, 85, 84), (4, 5, 86, 87), (7, 4, 87, 85), (88, 89, 91, 90), (39, 36, 88, 90), (36, 37, 89, 88), (37, 38, 91, 89), (94, 92, 93, 95), (63, 60, 94, 95), (61, 62, 93, 92), (62, 63, 95, 93), (96, 97, 98, 99), (25, 26, 98, 97), (24, 25, 97, 96), (26, 27, 99, 98), (101, 100, 103, 102), (56, 57, 100, 101), (58, 59, 102, 103), (59, 56, 101, 102), (106, 107, 104, 105), (43, 40, 106, 105), (42, 43, 105, 104), (40, 41, 107, 106), (109, 110, 111, 108), (46, 47, 108, 111), (44, 45, 110, 109), (45, 46, 111, 110), (112, 113, 115, 114), (20, 21, 113, 112), (22, 23, 114, 115), (23, 20, 112, 114), (119, 116, 117, 118), (0, 1, 116, 119), (2, 3, 118, 117), (3, 0, 119, 118), (121, 122, 123, 120), (34, 35, 120, 123), (35, 32, 121, 120), (33, 34, 123, 122), (125, 124, 127, 126), (11, 8, 125, 126), (9, 10, 127, 124), (8, 9, 124, 125), (35, 34, 33, 32), (24, 27, 26, 25), (2, 1, 0, 3), (43, 42, 41, 40), (47, 46, 45, 44), (36, 39, 38, 37), (14, 13, 12, 15), (55, 54, 53, 52), (31, 30, 29, 28), (20, 23, 22, 21), (62, 61, 60, 63), (7, 6, 5, 4), (8, 11, 10, 9), (16, 19, 18, 17), (48, 51, 50, 49), (56, 59, 58, 57)])
_uv = me_plane_001.uv_layers.new(name='UVMap')
_uv.uv.foreach_set('vector', [0.9549, 0.7951, 0.9549, 0.9549, 0.9549, 0.9549, 0.9549, 0.7951, 0.4549, 0.7951, 0.4549, 0.9549, 0.4549, 0.9549, 0.4549, 0.7951, 0.4549, 0.4549, 0.2951, 0.4549, 0.2951, 0.4549, 0.4549, 0.4549, 0.9549, 0.2951, 0.9549, 0.4549, 0.9549, 0.4549, 0.9549, 0.2951, 0.5451, 0.2951, 0.7049, 0.2951, 0.7049, 0.2951, 0.5451, 0.2951, 0.7049, 0.04507, 0.7049, 0.2049, 0.7049, 0.2049, 0.7049, 0.04507, 0.7951, 0.2049, 0.7951, 0.04507, 0.7951, 0.04507, 0.7951, 0.2049, 0.2049, 0.2951, 0.2049, 0.4549, 0.2049, 0.4549, 0.2049, 0.2951, 0.04507, 0.04507, 0.2049, 0.04507, 0.2049, 0.04507, 0.04507, 0.04507, 0.4549, 0.2049, 0.2951, 0.2049, 0.2951, 0.2049, 0.4549, 0.2049, 0.2049, 0.7951, 0.2049, 0.9549, 0.2049, 0.9549, 0.2049, 0.7951, 0.04507, 0.7049, 0.04507, 0.5451, 0.04507, 0.5451, 0.04507, 0.7049, 0.4549, 0.5451, 0.4549, 0.7049, 0.4549, 0.7049, 0.4549, 0.5451, 0.5451, 0.9549, 0.5451, 0.7951, 0.5451, 0.7951, 0.5451, 0.9549, 0.7049, 0.5451, 0.7049, 0.7049, 0.7049, 0.7049, 0.7049, 0.5451, 0.7951, 0.5451, 0.9549, 0.5451, 0.9549, 0.5451, 0.7951, 0.5451, 0.5451, 0.7951, 0.7049, 0.7951, 0.7049, 0.9549, 0.5451, 0.9549, 0.7049, 0.9549, 0.5451, 0.9549, 0.5451, 0.9549, 0.7049, 0.9549, 0.7049, 0.7951, 0.7049, 0.9549, 0.7049, 0.9549, 0.7049, 0.7951, 0.5451, 0.7951, 0.7049, 0.7951, 0.7049, 0.7951, 0.5451, 0.7951, 0.5451, 0.2951, 0.7049, 0.2951, 0.7049, 0.4549, 0.5451, 0.4549, 0.7049, 0.4549, 0.5451, 0.4549, 0.5451, 0.4549, 0.7049, 0.4549, 0.5451, 0.4549, 0.5451, 0.2951, 0.5451, 0.2951, 0.5451, 0.4549, 0.7049, 0.2951, 0.7049, 0.4549, 0.7049, 0.4549, 0.7049, 0.2951, 0.7951, 0.2951, 0.9549, 0.2951, 0.9549, 0.4549, 0.7951, 0.4549, 0.9549, 0.4549, 0.7951, 0.4549, 0.7951, 0.4549, 0.9549, 0.4549, 0.7951, 0.2951, 0.9549, 0.2951, 0.9549, 0.2951, 0.7951, 0.2951, 0.7951, 0.4549, 0.7951, 0.2951, 0.7951, 0.2951, 0.7951, 0.4549, 0.2951, 0.5451, 0.4549, 0.5451, 0.4549, 0.7049, 0.2951, 0.7049, 0.2951, 0.5451, 0.4549, 0.5451, 0.4549, 0.5451, 0.2951, 0.5451, 0.4549, 0.7049, 0.2951, 0.7049, 0.2951, 0.7049, 0.4549, 0.7049, 0.2951, 0.7049, 0.2951, 0.5451, 0.2951, 0.5451, 0.2951, 0.7049, 0.04507, 0.2951, 0.2049, 0.2951, 0.2049, 0.4549, 0.04507, 0.4549, 0.04507, 0.4549, 0.04507, 0.2951, 0.04507, 0.2951, 0.04507, 0.4549, 0.2049, 0.4549, 0.04507, 0.4549, 0.04507, 0.4549, 0.2049, 0.4549, 0.04507, 0.2951, 0.2049, 0.2951, 0.2049, 0.2951, 0.04507, 0.2951, 0.2951, 0.7951, 0.4549, 0.7951, 0.4549, 0.9549, 0.2951, 0.9549, 0.4549, 0.9549, 0.2951, 0.9549, 0.2951, 0.9549, 0.4549, 0.9549, 0.2951, 0.7951, 0.4549, 0.7951, 0.4549, 0.7951, 0.2951, 0.7951, 0.2951, 0.9549, 0.2951, 0.7951, 0.2951, 0.7951, 0.2951, 0.9549, 0.2951, 0.04507, 0.4549, 0.04507, 0.4549, 0.2049, 0.2951, 0.2049, 0.2951, 0.2049, 0.2951, 0.04507, 0.2951, 0.04507, 0.2951, 0.2049, 0.2951, 0.04507, 0.4549, 0.04507, 0.4549, 0.04507, 0.2951, 0.04507, 0.4549, 0.04507, 0.4549, 0.2049, 0.4549, 0.2049, 0.4549, 0.04507, 0.7951, 0.5451, 0.9549, 0.5451, 0.9549, 0.7049, 0.7951, 0.7049, 0.7951, 0.7049, 0.7951, 0.5451, 0.7951, 0.5451, 0.7951, 0.7049, 0.9549, 0.5451, 0.9549, 0.7049, 0.9549, 0.7049, 0.9549, 0.5451, 0.9549, 0.7049, 0.7951, 0.7049, 0.7951, 0.7049, 0.9549, 0.7049, 0.7951, 0.04507, 0.9549, 0.04507, 0.9549, 0.2049, 0.7951, 0.2049, 0.9549, 0.04507, 0.9549, 0.2049, 0.9549, 0.2049, 0.9549, 0.04507, 0.7951, 0.04507, 0.9549, 0.04507, 0.9549, 0.04507, 0.7951, 0.04507, 0.9549, 0.2049, 0.7951, 0.2049, 0.7951, 0.2049, 0.9549, 0.2049, 0.5451, 0.5451, 0.7049, 0.5451, 0.7049, 0.7049, 0.5451, 0.7049, 0.5451, 0.5451, 0.7049, 0.5451, 0.7049, 0.5451, 0.5451, 0.5451, 0.7049, 0.7049, 0.5451, 0.7049, 0.5451, 0.7049, 0.7049, 0.7049, 0.5451, 0.7049, 0.5451, 0.5451, 0.5451, 0.5451, 0.5451, 0.7049, 0.04507, 0.7951, 0.2049, 0.7951, 0.2049, 0.9549, 0.04507, 0.9549, 0.04507, 0.9549, 0.04507, 0.7951, 0.04507, 0.7951, 0.04507, 0.9549, 0.2049, 0.9549, 0.04507, 0.9549, 0.04507, 0.9549, 0.2049, 0.9549, 0.04507, 0.7951, 0.2049, 0.7951, 0.2049, 0.7951, 0.04507, 0.7951, 0.04507, 0.5451, 0.2049, 0.5451, 0.2049, 0.7049, 0.04507, 0.7049, 0.2049, 0.7049, 0.04507, 0.7049, 0.04507, 0.7049, 0.2049, 0.7049, 0.04507, 0.5451, 0.2049, 0.5451, 0.2049, 0.5451, 0.04507, 0.5451, 0.2049, 0.5451, 0.2049, 0.7049, 0.2049, 0.7049, 0.2049, 0.5451, 0.5451, 0.04507, 0.7049, 0.04507, 0.7049, 0.2049, 0.5451, 0.2049, 0.5451, 0.04507, 0.7049, 0.04507, 0.7049, 0.04507, 0.5451, 0.04507, 0.7049, 0.2049, 0.5451, 0.2049, 0.5451, 0.2049, 0.7049, 0.2049, 0.5451, 0.2049, 0.5451, 0.04507, 0.5451, 0.04507, 0.5451, 0.2049, 0.7951, 0.7951, 0.9549, 0.7951, 0.9549, 0.9549, 0.7951, 0.9549, 0.7951, 0.7951, 0.9549, 0.7951, 0.9549, 0.7951, 0.7951, 0.7951, 0.9549, 0.9549, 0.7951, 0.9549, 0.7951, 0.9549, 0.9549, 0.9549, 0.7951, 0.9549, 0.7951, 0.7951, 0.7951, 0.7951, 0.7951, 0.9549, 0.04507, 0.04507, 0.2049, 0.04507, 0.2049, 0.2049, 0.04507, 0.2049, 0.2049, 0.2049, 0.04507, 0.2049, 0.04507, 0.2049, 0.2049, 0.2049, 0.04507, 0.2049, 0.04507, 0.04507, 0.04507, 0.04507, 0.04507, 0.2049, 0.2049, 0.04507, 0.2049, 0.2049, 0.2049, 0.2049, 0.2049, 0.04507, 0.2951, 0.2951, 0.4549, 0.2951, 0.4549, 0.4549, 0.2951, 0.4549, 0.2951, 0.4549, 0.2951, 0.2951, 0.2951, 0.2951, 0.2951, 0.4549, 0.4549, 0.2951, 0.4549, 0.4549, 0.4549, 0.4549, 0.4549, 0.2951, 0.2951, 0.2951, 0.4549, 0.2951, 0.4549, 0.2951, 0.2951, 0.2951, 0.04507, 0.2049, 0.2049, 0.2049, 0.2049, 0.04507, 0.04507, 0.04507, 0.7951, 0.04507, 0.7951, 0.2049, 0.9549, 0.2049, 0.9549, 0.04507, 0.9549, 0.9549, 0.9549, 0.7951, 0.7951, 0.7951, 0.7951, 0.9549, 0.04507, 0.9549, 0.2049, 0.9549, 0.2049, 0.7951, 0.04507, 0.7951, 0.04507, 0.7049, 0.2049, 0.7049, 0.2049, 0.5451, 0.04507, 0.5451, 0.2951, 0.04507, 0.2951, 0.2049, 0.4549, 0.2049, 0.4549, 0.04507, 0.9549, 0.4549, 0.9549, 0.2951, 0.7951, 0.2951, 0.7951, 0.4549, 0.5451, 0.9549, 0.7049, 0.9549, 0.7049, 0.7951, 0.5451, 0.7951, 0.04507, 0.4549, 0.2049, 0.4549, 0.2049, 0.2951, 0.04507, 0.2951, 0.5451, 0.04507, 0.5451, 0.2049, 0.7049, 0.2049, 0.7049, 0.04507, 0.9549, 0.7049, 0.9549, 0.5451, 0.7951, 0.5451, 0.7951, 0.7049, 0.2951, 0.9549, 0.4549, 0.9549, 0.4549, 0.7951, 0.2951, 0.7951, 0.2951, 0.2951, 0.2951, 0.4549, 0.4549, 0.4549, 0.4549, 0.2951, 0.5451, 0.2951, 0.5451, 0.4549, 0.7049, 0.4549, 0.7049, 0.2951, 0.2951, 0.5451, 0.2951, 0.7049, 0.4549, 0.7049, 0.4549, 0.5451, 0.5451, 0.5451, 0.5451, 0.7049, 0.7049, 0.7049, 0.7049, 0.5451])
me_plane_001.materials.append(mat_material_002)
me_plane_001.use_remesh_fix_poles = True
me_plane_001.use_remesh_preserve_attributes = False
me_plane_001.update()

# ---- objects
ob_circle = bpy.data.objects.new('Circle', me_circle)
ob_circle_001 = bpy.data.objects.new('Circle.001', me_circle_001)
ob_circle_002 = bpy.data.objects.new('Circle.002', me_circle_002)
ob_plane = bpy.data.objects.new('Plane', me_plane)
ob_plane_001 = bpy.data.objects.new('Plane.001', me_plane_001)

# ---- transforms, parenting, visibility, modifiers, constraints
ob_circle.location = (0.0, 0.0, 0.0)
ob_circle.scale = (1.0, 1.0, 1.488)
ob_circle_001.location = (0.0, 2.543, 0.0)
ob_circle_001.scale = (1.0, 1.0, 1.488)
ob_circle_002.location = (0.0, 4.728, 0.0)
ob_circle_002.scale = (0.6094, 0.6094, 0.8822)
_m = ob_circle_002.modifiers.new('Remesh', 'REMESH')
_m.voxel_size = 0.8004
_m.adaptivity = 0.78
ob_plane.location = (0.0, 6.817, 0.0)
ob_plane.rotation_euler = (0.0, -0.0, 1.571)
_m = ob_plane.modifiers.new('Remesh', 'REMESH')
_m.voxel_size = 0.06907
_m.adaptivity = 1.0
ob_plane_001.location = (0.0, 9.48, 0.0)

# ---- collection membership
col_collection.objects.link(ob_circle)
col_collection.objects.link(ob_circle_001)
col_collection.objects.link(ob_circle_002)
col_collection.objects.link(ob_plane)
col_collection.objects.link(ob_plane_001)

# ---- scene / render settings (as saved in the file)
scene.frame_start = 1; scene.frame_end = 250; scene.frame_set(1)
scene.render.engine = 'BLENDER_EEVEE_NEXT'
scene.cycles.sampling_pattern = 'TABULATED_SOBOL'
scene.cycles.use_light_tree = False
scene.eevee.use_gtao = True
scene.eevee.use_raytracing = True
scene.view_settings.view_transform = 'Filmic'
bpy.context.view_layer.update()

# ---- added for rendering (the .blend has no active camera and no usable light): camera, sun
cam_auto = bpy.data.cameras.new('AutoCamera')
cam_auto.lens = 50.0
cam_auto.sensor_width = 36.0
cam_auto.clip_end = 1000.0
ob_auto_camera = bpy.data.objects.new('AutoCamera', cam_auto)
scene.collection.objects.link(ob_auto_camera)
ob_auto_camera.location = (12.2506, -9.41552, 11.0944)
ob_auto_camera.rotation_euler = (1.09748, -7.21219e-08, 0.694738)
scene.camera = ob_auto_camera
light_auto_sun = bpy.data.lights.new('AutoSun', 'SUN')
light_auto_sun.energy = 3.0
light_auto_sun.angle = 0.0523599
ob_auto_sun = bpy.data.objects.new('AutoSun', light_auto_sun)
scene.collection.objects.link(ob_auto_sun)
ob_auto_sun.rotation_euler = (0.872665, 0.174533, 0.523599)
bpy.context.view_layer.update()
